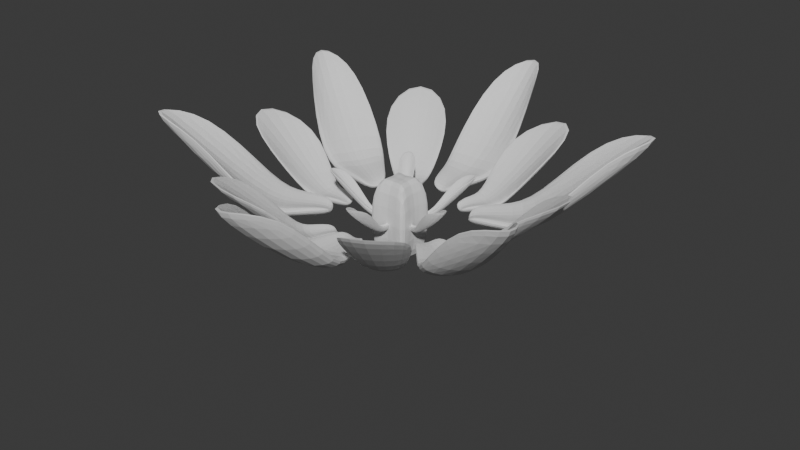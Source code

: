 # Source: port_web_flower1.blend  (saved by Blender 4.1.24; exported with 4.5.12 LTS)
import bpy
from mathutils import Matrix  # noqa: F401  (used for matrix-valued properties, if any)

bpy.ops.wm.read_factory_settings(use_empty=True)
scene = bpy.context.scene
scene.name = 'Scene'

# ---- collections
col_collection = bpy.data.collections.new('Collection'); scene.collection.children.link(col_collection)

# ---- world
world_world = bpy.data.worlds.new('World'); scene.world = world_world
world_world.use_nodes = True; world_world.node_tree.nodes.clear()
_N = world_world.node_tree.nodes; _L = world_world.node_tree.links
n0 = _N.new('ShaderNodeOutputWorld'); n0.name = 'World Output'; n0.location = (300, 300)
n1 = _N.new('ShaderNodeBackground'); n1.name = 'Background'; n1.location = (10, 300)
n1.inputs[0].default_value = (0.05088, 0.05088, 0.05088, 1.0)
_L.new(n1.outputs[0], n0.inputs[0])
n0.is_active_output = True
world_world.color = (0.05088, 0.05088, 0.05088)
world_world.use_sun_shadow = False
world_world.sun_shadow_jitter_overblur = 0.0

# ---- meshes
me_cube = bpy.data.meshes.new('Cube')
me_cube.from_pydata([(0.5005, -1.22, 0.7177), (0.5005, -1.22, 0.4253), (0.2541, 2.573, 3.286), (0.2541, 2.573, 2.814), (-0.7447, -1.22, 0.7177), (-0.7447, -1.22, 0.4253), (-0.4983, 2.573, 3.286), (-0.4983, 2.573, 2.814), (0.7583, 0.8319, 0.7776), (0.7583, 0.8319, 0.3641), (-1.003, 0.8319, 0.7776), (-1.003, 0.8319, 0.3641), (0.5892, -0.1943, 0.7386), (-0.8334, -0.1943, 0.4044), (0.5892, -0.1943, 0.4044), (-0.8334, -0.1943, 0.7386), (-0.1221, 4.594, 3.661), (-0.1221, 4.594, 3.189), (-0.1221, -1.22, 0.4418), (-0.1221, -1.22, 0.1493), (-0.1221, 0.8319, 0.1103), (-0.1221, 0.8319, 0.4834), (-0.1221, -0.1943, 0.1285), (-0.1221, -0.1943, 0.4626)], [], [(8, 9, 3, 2), (16, 17, 7, 6), (15, 13, 5, 4), (18, 19, 1, 0), (23, 15, 4, 18), (22, 14, 1, 19), (17, 3, 9, 20), (16, 6, 10, 21), (6, 7, 11, 10), (12, 14, 9, 8), (0, 1, 14, 12), (20, 9, 14, 22), (21, 10, 15, 23), (10, 11, 13, 15), (8, 21, 23, 12), (11, 20, 22, 13), (2, 16, 21, 8), (7, 17, 20, 11), (13, 22, 19, 5), (12, 23, 18, 0), (4, 5, 19, 18), (2, 3, 17, 16)])
_uv = me_cube.uv_layers.new(name='UVMap')
_uv.uv.foreach_set('vector', [0.375, 0.1734, 0.625, 0.1734, 0.625, 0.25, 0.375, 0.25, 0.375, 0.375, 0.625, 0.375, 0.625, 0.5, 0.375, 0.5, 0.375, 0.6633, 0.625, 0.6633, 0.625, 0.75, 0.375, 0.75, 0.375, 0.875, 0.625, 0.875, 0.625, 1.0, 0.375, 1.0, 0.25, 0.6633, 0.375, 0.6633, 0.375, 0.75, 0.25, 0.75, 0.75, 0.6633, 0.875, 0.6633, 0.875, 0.75, 0.75, 0.75, 0.75, 0.5, 0.875, 0.5, 0.875, 0.5766, 0.75, 0.5766, 0.25, 0.5, 0.375, 0.5, 0.375, 0.5766, 0.25, 0.5766, 0.375, 0.5, 0.625, 0.5, 0.625, 0.5766, 0.375, 0.5766, 0.375, 0.08671, 0.625, 0.08671, 0.625, 0.1734, 0.375, 0.1734, 0.375, 0.0, 0.625, 0.0, 0.625, 0.08671, 0.375, 0.08671, 0.75, 0.5766, 0.875, 0.5766, 0.875, 0.6633, 0.75, 0.6633, 0.25, 0.5766, 0.375, 0.5766, 0.375, 0.6633, 0.25, 0.6633, 0.375, 0.5766, 0.625, 0.5766, 0.625, 0.6633, 0.375, 0.6633, 0.125, 0.5766, 0.25, 0.5766, 0.25, 0.6633, 0.125, 0.6633, 0.625, 0.5766, 0.75, 0.5766, 0.75, 0.6633, 0.625, 0.6633, 0.125, 0.5, 0.25, 0.5, 0.25, 0.5766, 0.125, 0.5766, 0.625, 0.5, 0.75, 0.5, 0.75, 0.5766, 0.625, 0.5766, 0.625, 0.6633, 0.75, 0.6633, 0.75, 0.75, 0.625, 0.75, 0.125, 0.6633, 0.25, 0.6633, 0.25, 0.75, 0.125, 0.75, 0.375, 0.75, 0.625, 0.75, 0.625, 0.875, 0.375, 0.875, 0.375, 0.25, 0.625, 0.25, 0.625, 0.375, 0.375, 0.375])
me_cube.update()
me_cube_001 = bpy.data.meshes.new('Cube.001')
me_cube_001.from_pydata([(-2.291, -1.394, 0.7253), (-2.291, -1.394, 0.3115), (-1.471, 2.791, 3.522), (-1.471, 2.791, 2.995), (-4.053, -1.394, 0.7253), (-4.053, -1.394, 0.3115), (-4.873, 2.791, 3.522), (-4.873, 2.791, 2.995), (-1.877, 0.846, 0.7212), (-1.877, 0.846, 0.2593), (-4.467, 0.846, 0.7212), (-4.467, 0.846, 0.2593), (-2.165, -0.1008, 0.7548), (-4.179, -0.1008, 0.282), (-2.165, -0.1008, 0.282), (-4.179, -0.1008, 0.7548), (-3.172, 6.679, 5.386), (-3.172, 6.679, 4.859), (-3.172, -1.394, 0.3348), (-3.172, -1.394, -0.07904), (-3.172, 0.846, -0.02408), (-3.172, 0.846, 0.3926), (-3.172, -0.1008, -0.1085), (-3.172, -0.1008, 0.3643)], [], [(8, 9, 3, 2), (16, 17, 7, 6), (15, 13, 5, 4), (18, 19, 1, 0), (23, 15, 4, 18), (22, 14, 1, 19), (17, 3, 9, 20), (16, 6, 10, 21), (6, 7, 11, 10), (12, 14, 9, 8), (0, 1, 14, 12), (20, 9, 14, 22), (21, 10, 15, 23), (10, 11, 13, 15), (8, 21, 23, 12), (11, 20, 22, 13), (2, 16, 21, 8), (7, 17, 20, 11), (13, 22, 19, 5), (12, 23, 18, 0), (4, 5, 19, 18), (2, 3, 17, 16)])
_uv = me_cube_001.uv_layers.new(name='UVMap')
_uv.uv.foreach_set('vector', [0.375, 0.1734, 0.625, 0.1734, 0.625, 0.25, 0.375, 0.25, 0.375, 0.375, 0.625, 0.375, 0.625, 0.5, 0.375, 0.5, 0.375, 0.6633, 0.625, 0.6633, 0.625, 0.75, 0.375, 0.75, 0.375, 0.875, 0.625, 0.875, 0.625, 1.0, 0.375, 1.0, 0.25, 0.6633, 0.375, 0.6633, 0.375, 0.75, 0.25, 0.75, 0.75, 0.6633, 0.875, 0.6633, 0.875, 0.75, 0.75, 0.75, 0.75, 0.5, 0.875, 0.5, 0.875, 0.5766, 0.75, 0.5766, 0.25, 0.5, 0.375, 0.5, 0.375, 0.5766, 0.25, 0.5766, 0.375, 0.5, 0.625, 0.5, 0.625, 0.5766, 0.375, 0.5766, 0.375, 0.08671, 0.625, 0.08671, 0.625, 0.1734, 0.375, 0.1734, 0.375, 0.0, 0.625, 0.0, 0.625, 0.08671, 0.375, 0.08671, 0.75, 0.5766, 0.875, 0.5766, 0.875, 0.6633, 0.75, 0.6633, 0.25, 0.5766, 0.375, 0.5766, 0.375, 0.6633, 0.25, 0.6633, 0.375, 0.5766, 0.625, 0.5766, 0.625, 0.6633, 0.375, 0.6633, 0.125, 0.5766, 0.25, 0.5766, 0.25, 0.6633, 0.125, 0.6633, 0.625, 0.5766, 0.75, 0.5766, 0.75, 0.6633, 0.625, 0.6633, 0.125, 0.5, 0.25, 0.5, 0.25, 0.5766, 0.125, 0.5766, 0.625, 0.5, 0.75, 0.5, 0.75, 0.5766, 0.625, 0.5766, 0.625, 0.6633, 0.75, 0.6633, 0.75, 0.75, 0.625, 0.75, 0.125, 0.6633, 0.25, 0.6633, 0.25, 0.75, 0.125, 0.75, 0.375, 0.75, 0.625, 0.75, 0.625, 0.875, 0.375, 0.875, 0.375, 0.25, 0.625, 0.25, 0.625, 0.375, 0.375, 0.375])
me_cube_001.update()
me_cube_002 = bpy.data.meshes.new('Cube.002')
me_cube_002.from_pydata([(0.5005, -1.22, 0.7177), (0.5005, -1.22, 0.4253), (1.274, 2.573, 3.286), (1.274, 2.573, 2.814), (-0.7447, -1.22, 0.7177), (-0.7447, -1.22, 0.4253), (-1.518, 2.573, 3.286), (-1.518, 2.573, 2.814), (0.7583, 0.8319, 0.7776), (0.7583, 0.8319, 0.3641), (-1.003, 0.8319, 0.7776), (-1.003, 0.8319, 0.3641), (0.5892, -0.1943, 0.7386), (-0.8334, -0.1943, 0.4044), (0.5892, -0.1943, 0.4044), (-0.8334, -0.1943, 0.7386), (-0.1221, 4.594, 3.661), (-0.1221, 4.594, 3.189), (-0.1221, -1.22, 0.4418), (-0.1221, -1.22, 0.1493), (-0.1221, 0.8319, 0.1103), (-0.1221, 0.8319, 0.4834), (-0.1221, -0.1943, 0.1285), (-0.1221, -0.1943, 0.4626)], [], [(8, 9, 3, 2), (16, 17, 7, 6), (15, 13, 5, 4), (18, 19, 1, 0), (23, 15, 4, 18), (22, 14, 1, 19), (17, 3, 9, 20), (16, 6, 10, 21), (6, 7, 11, 10), (12, 14, 9, 8), (0, 1, 14, 12), (20, 9, 14, 22), (21, 10, 15, 23), (10, 11, 13, 15), (8, 21, 23, 12), (11, 20, 22, 13), (2, 16, 21, 8), (7, 17, 20, 11), (13, 22, 19, 5), (12, 23, 18, 0), (4, 5, 19, 18), (2, 3, 17, 16)])
_uv = me_cube_002.uv_layers.new(name='UVMap')
_uv.uv.foreach_set('vector', [0.375, 0.1734, 0.625, 0.1734, 0.625, 0.25, 0.375, 0.25, 0.375, 0.375, 0.625, 0.375, 0.625, 0.5, 0.375, 0.5, 0.375, 0.6633, 0.625, 0.6633, 0.625, 0.75, 0.375, 0.75, 0.375, 0.875, 0.625, 0.875, 0.625, 1.0, 0.375, 1.0, 0.25, 0.6633, 0.375, 0.6633, 0.375, 0.75, 0.25, 0.75, 0.75, 0.6633, 0.875, 0.6633, 0.875, 0.75, 0.75, 0.75, 0.75, 0.5, 0.875, 0.5, 0.875, 0.5766, 0.75, 0.5766, 0.25, 0.5, 0.375, 0.5, 0.375, 0.5766, 0.25, 0.5766, 0.375, 0.5, 0.625, 0.5, 0.625, 0.5766, 0.375, 0.5766, 0.375, 0.08671, 0.625, 0.08671, 0.625, 0.1734, 0.375, 0.1734, 0.375, 0.0, 0.625, 0.0, 0.625, 0.08671, 0.375, 0.08671, 0.75, 0.5766, 0.875, 0.5766, 0.875, 0.6633, 0.75, 0.6633, 0.25, 0.5766, 0.375, 0.5766, 0.375, 0.6633, 0.25, 0.6633, 0.375, 0.5766, 0.625, 0.5766, 0.625, 0.6633, 0.375, 0.6633, 0.125, 0.5766, 0.25, 0.5766, 0.25, 0.6633, 0.125, 0.6633, 0.625, 0.5766, 0.75, 0.5766, 0.75, 0.6633, 0.625, 0.6633, 0.125, 0.5, 0.25, 0.5, 0.25, 0.5766, 0.125, 0.5766, 0.625, 0.5, 0.75, 0.5, 0.75, 0.5766, 0.625, 0.5766, 0.625, 0.6633, 0.75, 0.6633, 0.75, 0.75, 0.625, 0.75, 0.125, 0.6633, 0.25, 0.6633, 0.25, 0.75, 0.125, 0.75, 0.375, 0.75, 0.625, 0.75, 0.625, 0.875, 0.375, 0.875, 0.375, 0.25, 0.625, 0.25, 0.625, 0.375, 0.375, 0.375])
me_cube_002.update()
me_cube_003 = bpy.data.meshes.new('Cube.003')
me_cube_003.from_pydata([(-0.7889, -0.7889, -1.803), (-0.7889, -0.7889, 2.037), (-0.7889, 0.7889, -1.803), (-0.7889, 0.7889, 2.037), (0.7889, -0.7889, -1.803), (0.7889, -0.7889, 2.037), (0.7889, 0.7889, -1.803), (0.7889, 0.7889, 2.037), (-0.4761, 0.0, -1.041), (-0.4761, 0.0, 1.275), (0.4761, 0.0, -1.041), (0.4761, 0.0, 1.275), (0.0, 0.4761, -1.041), (0.0, 0.4761, 1.275), (0.0, -0.4761, -1.041), (0.0, -0.4761, 1.275), (0.0, 0.0, 1.275), (0.0, 0.0, -1.041)], [], [(8, 9, 3, 2), (12, 13, 7, 6), (10, 11, 5, 4), (14, 15, 1, 0), (17, 10, 4, 14), (16, 9, 1, 15), (13, 3, 9, 16), (12, 6, 10, 17), (6, 7, 11, 10), (0, 1, 9, 8), (2, 12, 17, 8), (7, 13, 16, 11), (11, 16, 15, 5), (8, 17, 14, 0), (4, 5, 15, 14), (2, 3, 13, 12)])
_uv = me_cube_003.uv_layers.new(name='UVMap')
_uv.uv.foreach_set('vector', [0.375, 0.125, 0.625, 0.125, 0.625, 0.25, 0.375, 0.25, 0.375, 0.375, 0.625, 0.375, 0.625, 0.5, 0.375, 0.5, 0.375, 0.625, 0.625, 0.625, 0.625, 0.75, 0.375, 0.75, 0.375, 0.875, 0.625, 0.875, 0.625, 1.0, 0.375, 1.0, 0.25, 0.625, 0.375, 0.625, 0.375, 0.75, 0.25, 0.75, 0.75, 0.625, 0.875, 0.625, 0.875, 0.75, 0.75, 0.75, 0.75, 0.5, 0.875, 0.5, 0.875, 0.625, 0.75, 0.625, 0.25, 0.5, 0.375, 0.5, 0.375, 0.625, 0.25, 0.625, 0.375, 0.5, 0.625, 0.5, 0.625, 0.625, 0.375, 0.625, 0.375, 0.0, 0.625, 0.0, 0.625, 0.125, 0.375, 0.125, 0.125, 0.5, 0.25, 0.5, 0.25, 0.625, 0.125, 0.625, 0.625, 0.5, 0.75, 0.5, 0.75, 0.625, 0.625, 0.625, 0.625, 0.625, 0.75, 0.625, 0.75, 0.75, 0.625, 0.75, 0.125, 0.625, 0.25, 0.625, 0.25, 0.75, 0.125, 0.75, 0.375, 0.75, 0.625, 0.75, 0.625, 0.875, 0.375, 0.875, 0.375, 0.25, 0.625, 0.25, 0.625, 0.375, 0.375, 0.375])
me_cube_003.update()

# ---- curves / text
cu_b_ziercircle_001 = bpy.data.curves.new('BézierCircle.001', 'CURVE')
cu_b_ziercircle_001.dimensions = '3D'
_sp = cu_b_ziercircle_001.splines.new('BEZIER'); _sp.bezier_points.add(3)
_sp.bezier_points.foreach_set('co', [-1.0, 0.0, 0.0, 0.0, 1.0, 0.0, 1.0, 0.0, 0.0, 0.0, -1.0, 0.0])
_sp.bezier_points.foreach_set('handle_left', [-1.0, -0.5521, 0.0, -0.5521, 1.0, 0.0, 1.0, 0.5521, 0.0, 0.5521, -1.0, 0.0])
_sp.bezier_points.foreach_set('handle_right', [-1.0, 0.5521, 0.0, 0.5521, 1.0, 0.0, 1.0, -0.5521, 0.0, -0.5521, -1.0, 0.0])
for _p, _l, _r in zip(_sp.bezier_points, ['AUTO', 'AUTO', 'AUTO', 'AUTO'], ['AUTO', 'AUTO', 'AUTO', 'AUTO']): _p.handle_left_type = _l; _p.handle_right_type = _r
_sp.order_u = 0
_sp.order_v = 0
_sp.use_cyclic_u = True
cu_b_ziercircle_001.use_path = True
cu_b_ziercircle_001.fill_mode = 'FULL'

# ---- objects
ob_cube = bpy.data.objects.new('Cube', me_cube)
ob_b_ziercircle = bpy.data.objects.new('BézierCircle', cu_b_ziercircle_001)
ob_cube_001 = bpy.data.objects.new('Cube.001', me_cube_001)
ob_cube_002 = bpy.data.objects.new('Cube.002', me_cube_002)
ob_cube_003 = bpy.data.objects.new('Cube.003', me_cube_003)

# ---- transforms, parenting, visibility, modifiers, constraints
ob_cube.location = (0.0, 0.0, 0.0)
_m = ob_cube.modifiers.new('Subdivision', 'SUBSURF')
_m.levels = 3
_m = ob_cube.modifiers.new('Array', 'ARRAY')
_m.count = 6
_m.relative_offset_displace = (2.2, 0.0, 0.0)
_m = ob_cube.modifiers.new('Curve', 'CURVE')
_m.object = ob_b_ziercircle
ob_b_ziercircle.location = (0.0, 0.0, 0.0)
ob_b_ziercircle.scale = (3.173, 3.173, 3.173)
ob_cube_001.location = (0.0, -0.5494, 0.0)
ob_cube_001.scale = (0.5352, 0.5352, 0.5352)
_m = ob_cube_001.modifiers.new('Subdivision', 'SUBSURF')
_m.levels = 3
_m = ob_cube_001.modifiers.new('Array', 'ARRAY')
_m.count = 6
_m.relative_offset_displace = (2.2, 0.0, 0.0)
_m = ob_cube_001.modifiers.new('Curve', 'CURVE')
_m.object = ob_b_ziercircle
ob_cube_002.location = (0.0, -2.53, 0.0)
ob_cube_002.scale = (0.4301, 0.4301, 0.4301)
_m = ob_cube_002.modifiers.new('Subdivision', 'SUBSURF')
_m.levels = 3
_m = ob_cube_002.modifiers.new('Array', 'ARRAY')
_m.count = 5
_m.relative_offset_displace = (-4.2, 0.0, 0.0)
_m = ob_cube_002.modifiers.new('Curve', 'CURVE')
_m.object = ob_b_ziercircle
ob_cube_003.location = (0.0, 0.0, 0.1485)
_m = ob_cube_003.modifiers.new('Subdivision', 'SUBSURF')
_m.levels = 3

# ---- collection membership
col_collection.objects.link(ob_cube)
col_collection.objects.link(ob_b_ziercircle)
col_collection.objects.link(ob_cube_001)
col_collection.objects.link(ob_cube_002)
col_collection.objects.link(ob_cube_003)

# ---- scene / render settings (as saved in the file)
scene.frame_start = 1; scene.frame_end = 250; scene.frame_set(1)
scene.render.engine = 'BLENDER_EEVEE_NEXT'
scene.cycles.sampling_pattern = 'TABULATED_SOBOL'
scene.eevee.ray_tracing_options.trace_max_roughness = 0.0
bpy.context.view_layer.update()

# ---- added for rendering (the .blend has no active camera and no usable light): camera, sun
cam_auto = bpy.data.cameras.new('AutoCamera')
cam_auto.lens = 50.0
cam_auto.sensor_width = 36.0
cam_auto.clip_end = 1000.0
ob_auto_camera = bpy.data.objects.new('AutoCamera', cam_auto)
scene.collection.objects.link(ob_auto_camera)
ob_auto_camera.location = (18.3921, -22.0682, 14.7267)
ob_auto_camera.rotation_euler = (1.09748, -7.21219e-08, 0.694738)
scene.camera = ob_auto_camera
light_auto_sun = bpy.data.lights.new('AutoSun', 'SUN')
light_auto_sun.energy = 3.0
light_auto_sun.angle = 0.0523599
ob_auto_sun = bpy.data.objects.new('AutoSun', light_auto_sun)
scene.collection.objects.link(ob_auto_sun)
ob_auto_sun.rotation_euler = (0.872665, 0.174533, 0.523599)
bpy.context.view_layer.update()
